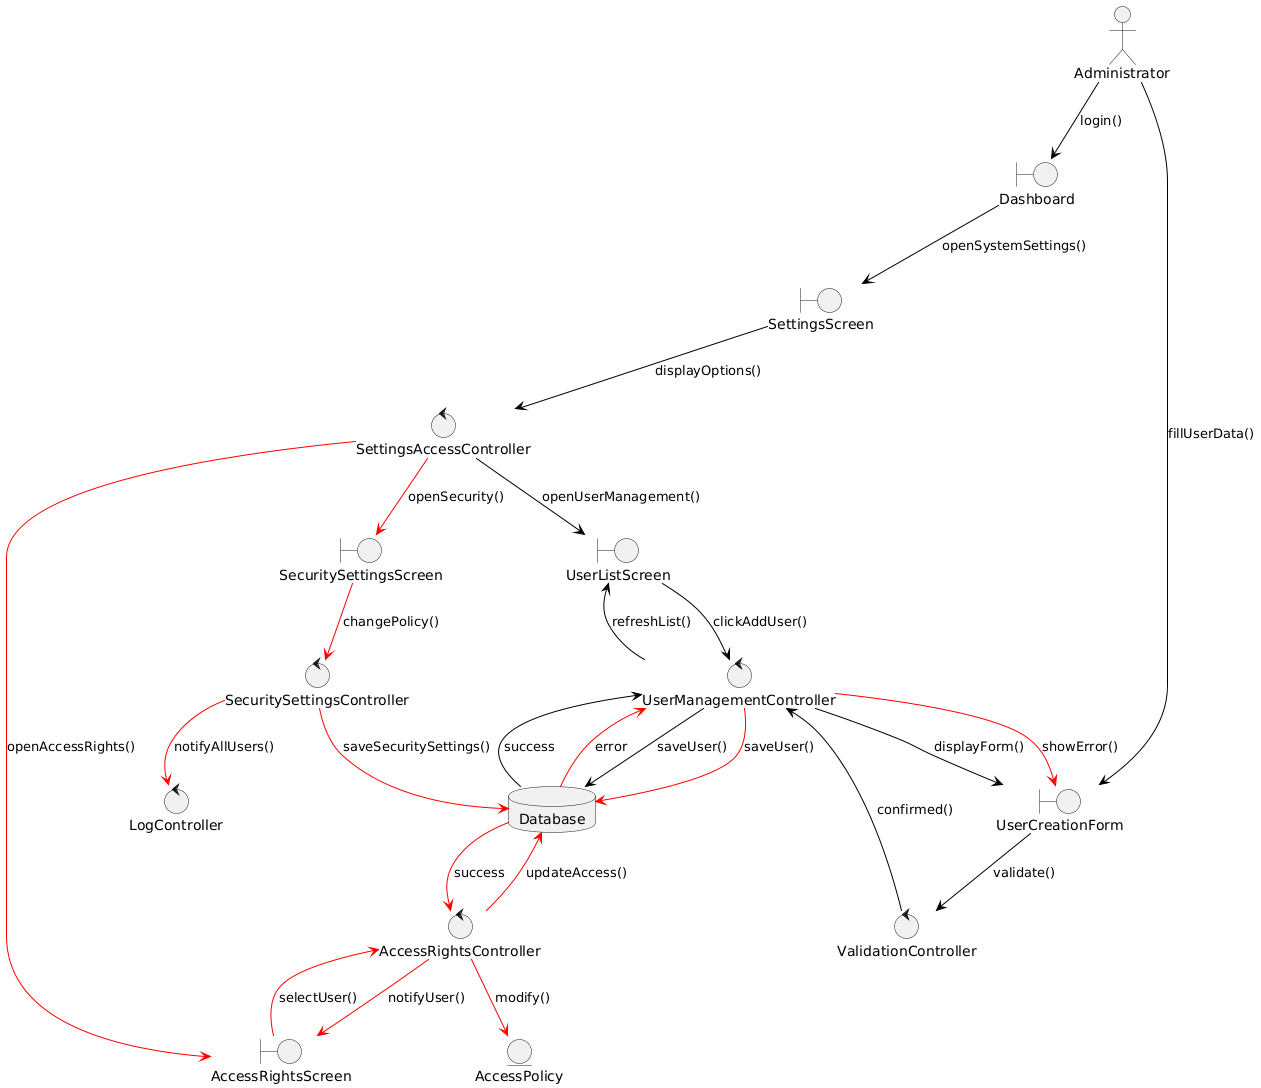

The diagram above was rendered by PlantUML. Its source (embedded in the PNG):
@startuml
top to bottom direction
skinparam ArrowColor Black

actor Administrator

boundary Dashboard
boundary SettingsScreen
boundary UserListScreen
boundary UserCreationForm
boundary AccessRightsScreen
boundary SecuritySettingsScreen

control SettingsAccessController
control UserManagementController
control AccessRightsController
control SecuritySettingsController
control ValidationController
control LogController

entity AccessPolicy
database Database

' Βασική Ροή - Δημιουργία νέου χρήστη
Administrator --> Dashboard : login()
Dashboard --> SettingsScreen : openSystemSettings()
SettingsScreen --> SettingsAccessController : displayOptions()
SettingsAccessController --> UserListScreen : openUserManagement()
UserListScreen --> UserManagementController : clickAddUser()
UserManagementController --> UserCreationForm : displayForm()
Administrator --> UserCreationForm : fillUserData()
UserCreationForm --> ValidationController : validate()
ValidationController --> UserManagementController : confirmed()
UserManagementController --> Database : saveUser()
Database --> UserManagementController : success
UserManagementController --> UserListScreen : refreshList()

' Εναλλακτική Ροή 1 - Αποτυχία αποθήκευσης
skinparam ArrowColor Red
UserManagementController --> Database : saveUser()
Database --> UserManagementController : error
UserManagementController --> UserCreationForm : showError()

' Εναλλακτική Ροή 2 - Επεξεργασία Δικαιωμάτων
SettingsAccessController --> AccessRightsScreen : openAccessRights()
AccessRightsScreen --> AccessRightsController : selectUser()
AccessRightsController --> AccessPolicy : modify()
AccessRightsController --> Database : updateAccess()
Database --> AccessRightsController : success
AccessRightsController --> AccessRightsScreen : notifyUser()

' Εναλλακτική Ροή 3 - Ρυθμίσεις Ασφαλείας
SettingsAccessController --> SecuritySettingsScreen : openSecurity()
SecuritySettingsScreen --> SecuritySettingsController : changePolicy()
SecuritySettingsController --> Database : saveSecuritySettings()
SecuritySettingsController --> LogController : notifyAllUsers()
@enduml